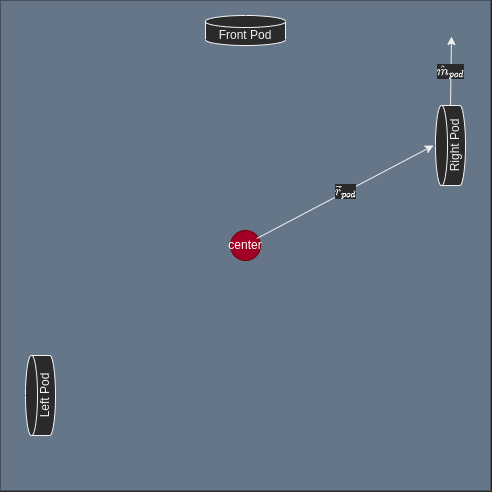

The diagram above was exported from draw.io. Its source (the exported page's mxGraphModel, read from the mxfile embedded in the PNG):
<mxGraphModel dx="639" dy="551" grid="1" gridSize="10" guides="1" tooltips="1" connect="1" arrows="1" fold="1" page="1" pageScale="1" pageWidth="850" pageHeight="1100" math="1" shadow="0">
  <root>
    <mxCell id="0" />
    <mxCell id="1" style="locked=1;" parent="0" />
    <mxCell id="AdgE19KjICtTeteZ4ssc-1" value="" style="rounded=0;whiteSpace=wrap;html=1;fillColor=#647687;fontColor=#ffffff;strokeColor=none;" parent="1" vertex="1">
      <mxGeometry x="160" y="170" width="490" height="490" as="geometry" />
    </mxCell>
    <mxCell id="AdgE19KjICtTeteZ4ssc-2" value="Front Pod" style="shape=cylinder3;whiteSpace=wrap;html=1;boundedLbl=1;backgroundOutline=1;size=6;" parent="1" vertex="1">
      <mxGeometry x="365" y="185" width="80" height="30" as="geometry" />
    </mxCell>
    <mxCell id="AdgE19KjICtTeteZ4ssc-4" value="Left Pod" style="shape=cylinder3;whiteSpace=wrap;html=1;boundedLbl=1;backgroundOutline=1;size=6;rotation=-90;" parent="1" vertex="1">
      <mxGeometry x="160" y="550" width="80" height="30" as="geometry" />
    </mxCell>
    <mxCell id="AdgE19KjICtTeteZ4ssc-5" value="center" style="ellipse;whiteSpace=wrap;html=1;aspect=fixed;fillColor=#a20025;fontColor=#ffffff;strokeColor=#6F0000;" parent="1" vertex="1">
      <mxGeometry x="390" y="400" width="30" height="30" as="geometry" />
    </mxCell>
    <mxCell id="_e36Luap0TfPQ91Z3ZsY-8" value="Untitled Layer" style="" parent="0" />
    <mxCell id="_e36Luap0TfPQ91Z3ZsY-10" value="Right Pod" style="shape=cylinder3;whiteSpace=wrap;html=1;boundedLbl=1;backgroundOutline=1;size=6;rotation=-90;" vertex="1" parent="_e36Luap0TfPQ91Z3ZsY-8">
      <mxGeometry x="570" y="300" width="80" height="30" as="geometry" />
    </mxCell>
    <mxCell id="_e36Luap0TfPQ91Z3ZsY-11" value="$$ \vec r_{pod} $$" style="endArrow=classic;html=1;rounded=0;entryX=0.5;entryY=0;entryDx=0;entryDy=0;entryPerimeter=0;" edge="1" parent="_e36Luap0TfPQ91Z3ZsY-8">
      <mxGeometry width="50" height="50" relative="1" as="geometry">
        <mxPoint x="416.2737733357585" y="408.01380350749537" as="sourcePoint" />
        <mxPoint x="593" y="315.0000000000001" as="targetPoint" />
      </mxGeometry>
    </mxCell>
    <mxCell id="_e36Luap0TfPQ91Z3ZsY-12" value="$$ \hat m_{pod} $$" style="endArrow=classic;html=1;rounded=0;" edge="1" parent="_e36Luap0TfPQ91Z3ZsY-8">
      <mxGeometry width="50" height="50" relative="1" as="geometry">
        <mxPoint x="610" y="275" as="sourcePoint" />
        <mxPoint x="611" y="206" as="targetPoint" />
      </mxGeometry>
    </mxCell>
  </root>
</mxGraphModel>